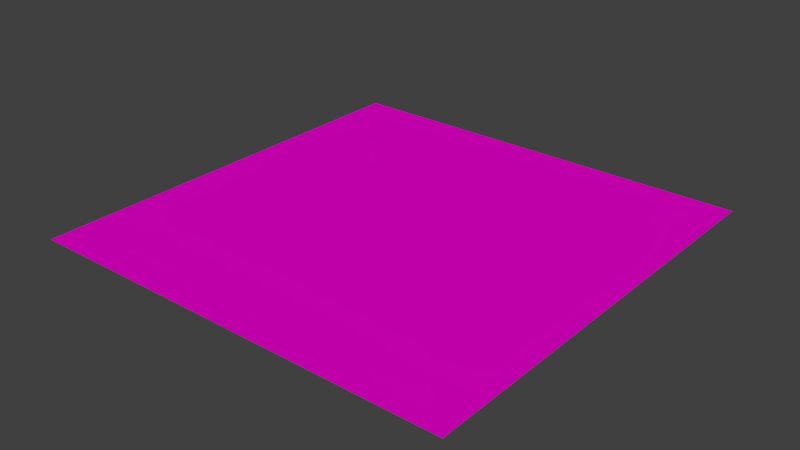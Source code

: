 # Source: Refl_le32bitLink.blend  (saved by Blender 2.54.0; exported with 4.5.12 LTS)
import bpy
from mathutils import Matrix  # noqa: F401  (used for matrix-valued properties, if any)

bpy.ops.wm.read_factory_settings(use_empty=True)
scene = bpy.context.scene
scene.name = 'Scene'

# ---- collections
col_collection_1 = bpy.data.collections.new('Collection 1'); scene.collection.children.link(col_collection_1)

# ---- materials (node trees are filled in below, after node groups)
mat_ptrptr1 = bpy.data.materials.new('PtrPtr1')
mat_ptrptr1.alpha_threshold = 0.0
mat_ptrptr1.use_transparent_shadow = False
mat_ptrptr1.diffuse_color = (0.8, 0.0, 0.6084, 1.0)
mat_ptrptr1.roughness = 0.5
mat_ptrptr1.line_color = (0.0, 0.0, 0.0, 1.0)
mat_ptrptr2 = bpy.data.materials.new('PtrPtr2')
mat_ptrptr2.alpha_threshold = 0.0
mat_ptrptr2.use_transparent_shadow = False
mat_ptrptr2.diffuse_color = (0.0, 0.8, 0.1538, 1.0)
mat_ptrptr2.roughness = 0.5
mat_ptrptr2.line_color = (0.0, 0.0, 0.0, 1.0)
mat_ptrptr3 = bpy.data.materials.new('PtrPtr3')
mat_ptrptr3.alpha_threshold = 0.0
mat_ptrptr3.use_transparent_shadow = False
mat_ptrptr3.diffuse_color = (0.0, 0.1315, 0.8, 1.0)
mat_ptrptr3.roughness = 0.5
mat_ptrptr3.line_color = (0.0, 0.0, 0.0, 1.0)
mat_ptrptr4 = bpy.data.materials.new('PtrPtr4')
mat_ptrptr4.alpha_threshold = 0.0
mat_ptrptr4.use_transparent_shadow = False
mat_ptrptr4.diffuse_color = (0.8, 0.1392, 0.0, 1.0)
mat_ptrptr4.roughness = 0.5
mat_ptrptr4.line_color = (0.0, 0.0, 0.0, 1.0)

# ---- material node trees

# ---- world
world_world = bpy.data.worlds.new('World'); scene.world = world_world
world_world.color = (0.05088, 0.05088, 0.05088)
world_world.use_sun_shadow = False
world_world.sun_shadow_jitter_overblur = 0.0
world_world.cycles.sampling_method = 'MANUAL'
world_world.cycles.sample_map_resolution = 256

# ---- meshes
me_plane = bpy.data.meshes.new('Plane')
me_plane.from_pydata([(1.0, 1.0, 0.0), (1.0, -1.0, 0.0), (-1.0, -1.0, 0.0), (-1.0, 1.0, 0.0)], [], [(0, 3, 2, 1)])
me_plane.materials.append(mat_ptrptr1)
me_plane.materials.append(mat_ptrptr2)
me_plane.materials.append(mat_ptrptr3)
me_plane.materials.append(mat_ptrptr4)
me_plane.use_remesh_preserve_volume = False
me_plane.use_remesh_preserve_attributes = False
me_plane.use_mirror_vertex_groups = False
me_plane.update()

# ---- objects
ob_b = bpy.data.objects.new('B', me_plane)

# ---- transforms, parenting, visibility, modifiers, constraints
ob_b.location = (0.0, 0.0, 0.0)
ob_b.empty_display_type = 'ARROWS'
ob_b.lineart.crease_threshold = 0.0

# ---- collection membership
col_collection_1.objects.link(ob_b)

# ---- scene / render settings (as saved in the file)
scene.frame_start = 1; scene.frame_end = 250; scene.frame_set(1)
scene.render.engine = 'BLENDER_EEVEE_NEXT'
scene.render.image_settings.color_mode = 'RGB'
scene.render.image_settings.compression = 90
scene.render.resolution_percentage = 50
scene.render.dither_intensity = 0.0
scene.render.bake_margin = 2
scene.render.bake_bias = 0.0
scene.cycles.use_denoising = False
scene.cycles.samples = 10
scene.cycles.sampling_pattern = 'TABULATED_SOBOL'
scene.cycles.light_sampling_threshold = 0.0
scene.cycles.use_adaptive_sampling = False
scene.cycles.use_light_tree = False
scene.cycles.blur_glossy = 0.0
scene.cycles.volume_bounces = 1
scene.cycles.pixel_filter_type = 'GAUSSIAN'
scene.cycles.sample_clamp_indirect = 0.0
scene.view_settings.view_transform = 'Standard'
bpy.context.view_layer.update()

# ---- added for rendering (the .blend has no active camera and no usable light): camera, sun
cam_auto = bpy.data.cameras.new('AutoCamera')
cam_auto.lens = 50.0
cam_auto.sensor_width = 36.0
cam_auto.clip_end = 1000.0
ob_auto_camera = bpy.data.objects.new('AutoCamera', cam_auto)
scene.collection.objects.link(ob_auto_camera)
ob_auto_camera.location = (2.61693, -3.14032, 2.09354)
ob_auto_camera.rotation_euler = (1.09748, -7.21219e-08, 0.694738)
scene.camera = ob_auto_camera
light_auto_sun = bpy.data.lights.new('AutoSun', 'SUN')
light_auto_sun.energy = 3.0
light_auto_sun.angle = 0.0523599
ob_auto_sun = bpy.data.objects.new('AutoSun', light_auto_sun)
scene.collection.objects.link(ob_auto_sun)
ob_auto_sun.rotation_euler = (0.872665, 0.174533, 0.523599)
bpy.context.view_layer.update()

